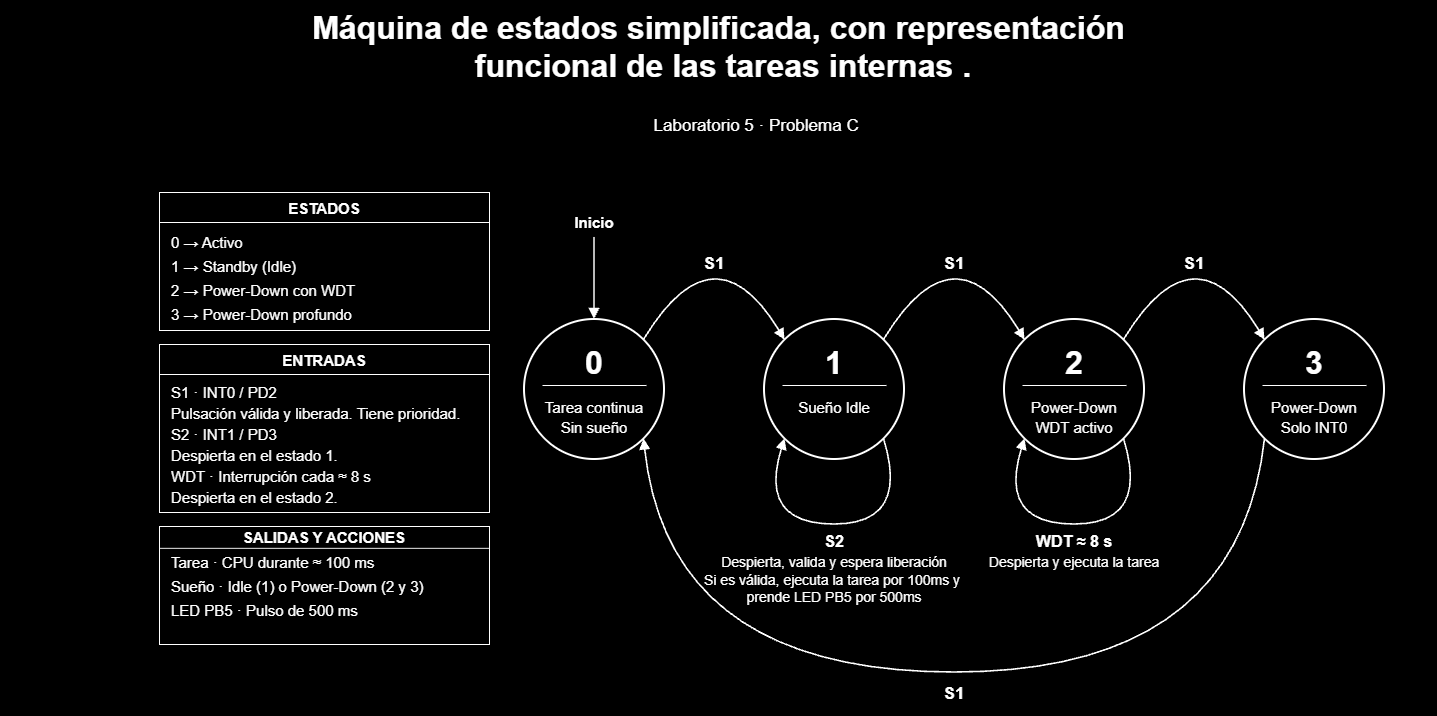

The diagram above was exported from draw.io. Its source (the exported page's mxGraphModel, read from the mxfile embedded in the PNG):
<mxGraphModel dx="2618" dy="1554" grid="0" gridSize="10" guides="1" tooltips="1" connect="1" arrows="1" fold="1" page="1" pageScale="1" pageWidth="1270" pageHeight="640" background="#000000" math="0" shadow="0" adaptiveColors="none">
  <root>
    <mxCell id="0" />
    <mxCell id="1" parent="0" />
    <mxCell id="lienzo" parent="1" style="fillColor=#000000;strokeColor=none;locked=1;connectable=0;selectable=0;" value="" vertex="1">
      <mxGeometry height="640" width="1270" as="geometry" />
    </mxCell>
    <mxCell id="title" parent="1" style="text;html=0;strokeColor=none;fillColor=none;spacing=0;align=center;verticalAlign=middle;fontFamily=Arial;fontColor=#FFFFFF;fontSize=32;fontStyle=1;rotatable=0;connectable=0;" value="Máquina de estados simplificada, con representación&#10; funcional de las tareas internas ." vertex="1">
      <mxGeometry height="86.76" width="1437" x="-129" y="-76" as="geometry" />
    </mxCell>
    <mxCell id="sub" parent="1" style="text;html=0;strokeColor=none;fillColor=none;spacing=0;align=center;verticalAlign=middle;fontFamily=Arial;fontColor=#FFFFFF;fontSize=17;fontStyle=0;rotatable=0;connectable=0;" value="Laboratorio 5 · Problema C " vertex="1">
      <mxGeometry height="23.12" width="1206" x="26.5" y="36" as="geometry" />
    </mxCell>
    <mxCell id="reset" edge="1" parent="1" style="noEdgeStyle=1;curved=0;endArrow=block;endFill=1;endSize=7;strokeColor=#FFFFFF;strokeWidth=1.6;entryX=0.5;entryY=0;entryPerimeter=0;" target="A" value="">
      <mxGeometry relative="1" as="geometry">
        <mxPoint x="465" y="161" as="sourcePoint" />
      </mxGeometry>
    </mxCell>
    <mxCell id="reset-label" parent="1" style="text;html=0;strokeColor=none;fillColor=none;spacing=0;align=center;verticalAlign=middle;fontFamily=Arial;fontColor=#FFFFFF;fontSize=15;fontStyle=1;rotatable=0;connectable=0;" value="Inicio" vertex="1">
      <mxGeometry height="20.400000000000002" width="80" x="425" y="134.8" as="geometry" />
    </mxCell>
    <mxCell id="AB" edge="1" parent="1" source="A" style="noEdgeStyle=1;curved=1;endArrow=block;endFill=1;endSize=7;strokeColor=#FFFFFF;strokeWidth=1.6;entryX=0.1464466094067262;entryY=0.1464466094067262;entryPerimeter=0;exitX=0.8535533905932737;exitY=0.1464466094067262;exitPerimeter=0;" target="B" value="">
      <mxGeometry relative="1" as="geometry">
        <Array as="points">
          <mxPoint x="585" y="147" />
        </Array>
      </mxGeometry>
    </mxCell>
    <mxCell id="AB-label" parent="1" style="text;html=0;strokeColor=none;fillColor=none;spacing=0;align=center;verticalAlign=middle;fontFamily=Arial;fontColor=#FFFFFF;fontSize=17;fontStyle=1;rotatable=0;connectable=0;" value="S1" vertex="1">
      <mxGeometry height="23.12" width="70" x="550" y="173.44" as="geometry" />
    </mxCell>
    <mxCell id="BC" edge="1" parent="1" source="B" style="noEdgeStyle=1;curved=1;endArrow=block;endFill=1;endSize=7;strokeColor=#FFFFFF;strokeWidth=1.6;entryX=0.1464466094067262;entryY=0.1464466094067262;entryPerimeter=0;exitX=0.8535533905932737;exitY=0.1464466094067262;exitPerimeter=0;" target="C" value="">
      <mxGeometry relative="1" as="geometry">
        <Array as="points">
          <mxPoint x="825" y="147" />
        </Array>
      </mxGeometry>
    </mxCell>
    <mxCell id="BC-label" parent="1" style="text;html=0;strokeColor=none;fillColor=none;spacing=0;align=center;verticalAlign=middle;fontFamily=Arial;fontColor=#FFFFFF;fontSize=17;fontStyle=1;rotatable=0;connectable=0;" value="S1" vertex="1">
      <mxGeometry height="23.12" width="70" x="790" y="173.44" as="geometry" />
    </mxCell>
    <mxCell id="CD" edge="1" parent="1" source="C" style="noEdgeStyle=1;curved=1;endArrow=block;endFill=1;endSize=7;strokeColor=#FFFFFF;strokeWidth=1.6;entryX=0.1464466094067262;entryY=0.1464466094067262;entryPerimeter=0;exitX=0.8535533905932737;exitY=0.1464466094067262;exitPerimeter=0;" target="D" value="">
      <mxGeometry relative="1" as="geometry">
        <Array as="points">
          <mxPoint x="1065" y="147" />
        </Array>
      </mxGeometry>
    </mxCell>
    <mxCell id="CD-label" parent="1" style="text;html=0;strokeColor=none;fillColor=none;spacing=0;align=center;verticalAlign=middle;fontFamily=Arial;fontColor=#FFFFFF;fontSize=17;fontStyle=1;rotatable=0;connectable=0;" value="S1" vertex="1">
      <mxGeometry height="23.12" width="70" x="1030" y="173.44" as="geometry" />
    </mxCell>
    <mxCell id="DA" edge="1" parent="1" source="D" style="noEdgeStyle=1;curved=1;endArrow=block;endFill=1;endSize=7;strokeColor=#FFFFFF;strokeWidth=1.6;entryX=0.8535533905932737;entryY=0.8535533905932737;entryPerimeter=0;exitX=0.1464466094067262;exitY=0.8535533905932737;exitPerimeter=0;" target="A" value="">
      <mxGeometry relative="1" as="geometry">
        <Array as="points">
          <mxPoint x="1110" y="596" />
          <mxPoint x="540" y="596" />
        </Array>
      </mxGeometry>
    </mxCell>
    <mxCell id="DA-label" parent="1" style="text;html=0;strokeColor=none;fillColor=none;spacing=0;align=center;verticalAlign=middle;fontFamily=Arial;fontColor=#FFFFFF;fontSize=17;fontStyle=1;rotatable=0;connectable=0;" value="S1" vertex="1">
      <mxGeometry height="23.12" width="80" x="785" y="603.44" as="geometry" />
    </mxCell>
    <mxCell id="B-interno" edge="1" parent="1" source="B" style="noEdgeStyle=1;curved=1;endArrow=block;endFill=1;endSize=7;strokeColor=#FFFFFF;strokeWidth=1.6;entryX=0.1464466094067262;entryY=0.8535533905932737;entryPerimeter=0;exitX=0.8535533905932737;exitY=0.8535533905932737;exitPerimeter=0;" target="B" value="">
      <mxGeometry relative="1" as="geometry">
        <Array as="points">
          <mxPoint x="781" y="448" />
          <mxPoint x="629" y="448" />
        </Array>
      </mxGeometry>
    </mxCell>
    <mxCell id="B-internal-label0" parent="1" style="text;html=0;strokeColor=none;fillColor=none;spacing=0;align=center;verticalAlign=middle;fontFamily=Arial;fontColor=#FFFFFF;fontSize=16;fontStyle=1;rotatable=0;connectable=0;" value="S2" vertex="1">
      <mxGeometry height="21.76" width="130" x="640" y="453.12" as="geometry" />
    </mxCell>
    <mxCell id="B-internal-label1" parent="1" style="text;html=0;strokeColor=none;fillColor=none;spacing=0;align=center;verticalAlign=middle;fontFamily=Arial;fontColor=#FFFFFF;fontSize=14;fontStyle=0;rotatable=0;connectable=0;" value="Despierta, valida y espera liberación" vertex="1">
      <mxGeometry height="19.040000000000003" width="239" x="585.5" y="475.48" as="geometry" />
    </mxCell>
    <mxCell id="B-internal-label2" parent="1" style="text;html=0;strokeColor=none;fillColor=none;spacing=0;align=center;verticalAlign=middle;fontFamily=Arial;fontColor=#FFFFFF;fontSize=14;fontStyle=0;rotatable=0;connectable=0;" value="Si es válida, ejecuta la tarea por 100ms y &#10;prende LED PB5 por 500ms" vertex="1">
      <mxGeometry height="38.52" width="239" x="585.5" y="492.48" as="geometry" />
    </mxCell>
    <mxCell id="C-interno" edge="1" parent="1" source="C" style="noEdgeStyle=1;curved=1;endArrow=block;endFill=1;endSize=7;strokeColor=#FFFFFF;strokeWidth=1.6;entryX=0.1464466094067262;entryY=0.8535533905932737;entryPerimeter=0;exitX=0.8535533905932737;exitY=0.8535533905932737;exitPerimeter=0;" target="C" value="">
      <mxGeometry relative="1" as="geometry">
        <Array as="points">
          <mxPoint x="1021" y="448" />
          <mxPoint x="869" y="448" />
        </Array>
      </mxGeometry>
    </mxCell>
    <mxCell id="C-internal-label0" parent="1" style="text;html=0;strokeColor=none;fillColor=none;spacing=0;align=center;verticalAlign=middle;fontFamily=Arial;fontColor=#FFFFFF;fontSize=16;fontStyle=1;rotatable=0;connectable=0;" value="WDT ≈ 8 s" vertex="1">
      <mxGeometry height="21.76" width="130" x="880" y="453.12" as="geometry" />
    </mxCell>
    <mxCell id="C-internal-label1" parent="1" style="text;html=0;strokeColor=none;fillColor=none;spacing=0;align=center;verticalAlign=middle;fontFamily=Arial;fontColor=#FFFFFF;fontSize=14;fontStyle=0;rotatable=0;connectable=0;" value="Despierta y ejecuta la tarea" vertex="1">
      <mxGeometry height="19.040000000000003" width="239" x="825.5" y="475.48" as="geometry" />
    </mxCell>
    <mxCell id="estados" parent="1" style="rounded=0;fillColor=#000000;strokeColor=#FFFFFF;strokeWidth=1;connectable=0;" value="" vertex="1">
      <mxGeometry height="138" width="330" x="30" y="116" as="geometry" />
    </mxCell>
    <mxCell id="estados-rule" parent="estados" style="shape=line;strokeColor=#FFFFFF;strokeWidth=1;connectable=0;" value="" vertex="1">
      <mxGeometry height="1" width="330" y="29.5" as="geometry" />
    </mxCell>
    <mxCell id="estados-title" parent="estados" style="text;html=0;strokeColor=none;fillColor=none;spacing=0;align=center;verticalAlign=middle;fontFamily=Arial;fontColor=#FFFFFF;fontSize=15;fontStyle=1;rotatable=0;connectable=0;" value="ESTADOS" vertex="1">
      <mxGeometry height="20.400000000000002" width="310" x="10" y="4.799999999999999" as="geometry" />
    </mxCell>
    <mxCell id="estados-row0" parent="estados" style="text;html=0;strokeColor=none;fillColor=none;spacing=0;align=left;verticalAlign=middle;fontFamily=Arial;fontColor=#FFFFFF;fontSize=15;fontStyle=0;rotatable=0;connectable=0;" value="0  →  Activo" vertex="1">
      <mxGeometry height="20.400000000000002" width="306" x="12" y="38.8" as="geometry" />
    </mxCell>
    <mxCell id="estados-row1" parent="estados" style="text;html=0;strokeColor=none;fillColor=none;spacing=0;align=left;verticalAlign=middle;fontFamily=Arial;fontColor=#FFFFFF;fontSize=15;fontStyle=0;rotatable=0;connectable=0;" value="1  →  Standby (Idle)" vertex="1">
      <mxGeometry height="20.400000000000002" width="306" x="12" y="62.8" as="geometry" />
    </mxCell>
    <mxCell id="estados-row2" parent="estados" style="text;html=0;strokeColor=none;fillColor=none;spacing=0;align=left;verticalAlign=middle;fontFamily=Arial;fontColor=#FFFFFF;fontSize=15;fontStyle=0;rotatable=0;connectable=0;" value="2  →  Power-Down con WDT" vertex="1">
      <mxGeometry height="20.400000000000002" width="306" x="12" y="86.8" as="geometry" />
    </mxCell>
    <mxCell id="estados-row3" parent="estados" style="text;html=0;strokeColor=none;fillColor=none;spacing=0;align=left;verticalAlign=middle;fontFamily=Arial;fontColor=#FFFFFF;fontSize=15;fontStyle=0;rotatable=0;connectable=0;" value="3  →  Power-Down profundo" vertex="1">
      <mxGeometry height="20.400000000000002" width="306" x="12" y="110.8" as="geometry" />
    </mxCell>
    <mxCell id="entradas" parent="1" style="rounded=0;fillColor=#000000;strokeColor=#FFFFFF;strokeWidth=1;connectable=0;" value="" vertex="1">
      <mxGeometry height="168" width="330" x="30" y="268" as="geometry" />
    </mxCell>
    <mxCell id="entradas-rule" parent="entradas" style="shape=line;strokeColor=#FFFFFF;strokeWidth=1;connectable=0;" value="" vertex="1">
      <mxGeometry height="1" width="330" y="29.5" as="geometry" />
    </mxCell>
    <mxCell id="entradas-title" parent="entradas" style="text;html=0;strokeColor=none;fillColor=none;spacing=0;align=center;verticalAlign=middle;fontFamily=Arial;fontColor=#FFFFFF;fontSize=15;fontStyle=1;rotatable=0;connectable=0;" value="ENTRADAS" vertex="1">
      <mxGeometry height="20.400000000000002" width="310" x="10" y="4.799999999999999" as="geometry" />
    </mxCell>
    <mxCell id="entradas-row0" parent="entradas" style="text;html=0;strokeColor=none;fillColor=none;spacing=0;align=left;verticalAlign=middle;fontFamily=Arial;fontColor=#FFFFFF;fontSize=15;fontStyle=0;rotatable=0;connectable=0;" value="S1  ·  INT0 / PD2" vertex="1">
      <mxGeometry height="20.400000000000002" width="306" x="12" y="37.3" as="geometry" />
    </mxCell>
    <mxCell id="entradas-row1" parent="entradas" style="text;html=0;strokeColor=none;fillColor=none;spacing=0;align=left;verticalAlign=middle;fontFamily=Arial;fontColor=#FFFFFF;fontSize=15;fontStyle=0;rotatable=0;connectable=0;" value="Pulsación válida y liberada. Tiene prioridad." vertex="1">
      <mxGeometry height="20.400000000000002" width="306" x="12" y="58.3" as="geometry" />
    </mxCell>
    <mxCell id="entradas-row2" parent="entradas" style="text;html=0;strokeColor=none;fillColor=none;spacing=0;align=left;verticalAlign=middle;fontFamily=Arial;fontColor=#FFFFFF;fontSize=15;fontStyle=0;rotatable=0;connectable=0;" value="S2  ·  INT1 / PD3" vertex="1">
      <mxGeometry height="20.400000000000002" width="306" x="12" y="79.3" as="geometry" />
    </mxCell>
    <mxCell id="entradas-row3" parent="entradas" style="text;html=0;strokeColor=none;fillColor=none;spacing=0;align=left;verticalAlign=middle;fontFamily=Arial;fontColor=#FFFFFF;fontSize=15;fontStyle=0;rotatable=0;connectable=0;" value="Despierta en el estado 1." vertex="1">
      <mxGeometry height="20.400000000000002" width="306" x="12" y="100.3" as="geometry" />
    </mxCell>
    <mxCell id="entradas-row4" parent="entradas" style="text;html=0;strokeColor=none;fillColor=none;spacing=0;align=left;verticalAlign=middle;fontFamily=Arial;fontColor=#FFFFFF;fontSize=15;fontStyle=0;rotatable=0;connectable=0;" value="WDT  ·  Interrupción cada ≈ 8 s" vertex="1">
      <mxGeometry height="20.400000000000002" width="306" x="12" y="121.3" as="geometry" />
    </mxCell>
    <mxCell id="entradas-row5" parent="entradas" style="text;html=0;strokeColor=none;fillColor=none;spacing=0;align=left;verticalAlign=middle;fontFamily=Arial;fontColor=#FFFFFF;fontSize=15;fontStyle=0;rotatable=0;connectable=0;" value="Despierta en el estado 2." vertex="1">
      <mxGeometry height="20.400000000000002" width="306" x="12" y="142.3" as="geometry" />
    </mxCell>
    <mxCell id="salidas" parent="1" style="rounded=0;fillColor=#000000;strokeColor=#FFFFFF;strokeWidth=1;connectable=0;" value="" vertex="1">
      <mxGeometry height="118" width="330" x="30" y="450" as="geometry" />
    </mxCell>
    <mxCell id="salidas-rule" parent="salidas" style="shape=line;strokeColor=#FFFFFF;strokeWidth=1;connectable=0;" value="" vertex="1">
      <mxGeometry height="0.7283950617283951" width="330" y="21.487654320987655" as="geometry" />
    </mxCell>
    <mxCell id="salidas-title" parent="salidas" style="text;html=0;strokeColor=none;fillColor=none;spacing=0;align=center;verticalAlign=middle;fontFamily=Arial;fontColor=#FFFFFF;fontSize=15;fontStyle=1;rotatable=0;connectable=0;" value="SALIDAS Y ACCIONES" vertex="1">
      <mxGeometry height="14.859259259259261" width="310" x="10" y="3.4962962962962956" as="geometry" />
    </mxCell>
    <mxCell id="salidas-row0" parent="salidas" style="text;html=0;strokeColor=none;fillColor=none;spacing=0;align=left;verticalAlign=middle;fontFamily=Arial;fontColor=#FFFFFF;fontSize=15;fontStyle=0;rotatable=0;connectable=0;" value="Tarea  ·  CPU durante ≈ 100 ms" vertex="1">
      <mxGeometry height="14.859259259259261" width="306" x="12" y="28.261728395061724" as="geometry" />
    </mxCell>
    <mxCell id="salidas-row1" parent="salidas" style="text;html=0;strokeColor=none;fillColor=none;spacing=0;align=left;verticalAlign=middle;fontFamily=Arial;fontColor=#FFFFFF;fontSize=15;fontStyle=0;rotatable=0;connectable=0;" value="Sueño  ·  Idle (1) o Power-Down (2 y 3)" vertex="1">
      <mxGeometry height="27.78" width="306" x="12" y="45.74" as="geometry" />
    </mxCell>
    <mxCell id="salidas-row2" parent="salidas" style="text;html=0;strokeColor=none;fillColor=none;spacing=0;align=left;verticalAlign=middle;fontFamily=Arial;fontColor=#FFFFFF;fontSize=15;fontStyle=0;rotatable=0;connectable=0;" value="LED PB5  ·  Pulso de 500 ms" vertex="1">
      <mxGeometry height="27.78" width="306" x="12" y="69.22" as="geometry" />
    </mxCell>
    <mxCell id="A" parent="1" style="ellipse;perimeter=ellipsePerimeter;fillColor=#000000;strokeColor=#FFFFFF;strokeWidth=2;" value="" vertex="1">
      <mxGeometry height="140" width="140" x="395" y="243" as="geometry" />
    </mxCell>
    <mxCell id="A-divider" parent="A" style="shape=line;strokeColor=#FFFFFF;strokeWidth=1;connectable=0;" value="" vertex="1">
      <mxGeometry height="1" width="104" x="18" y="65.5" as="geometry" />
    </mxCell>
    <mxCell id="A-name" parent="A" style="text;html=0;strokeColor=none;fillColor=none;spacing=0;align=center;verticalAlign=middle;fontFamily=Arial;fontColor=#FFFFFF;fontSize=32;fontStyle=1;rotatable=0;connectable=0;" value="0" vertex="1">
      <mxGeometry height="43.52" width="95" x="22.5" y="18.24" as="geometry" />
    </mxCell>
    <mxCell id="A-mode0" parent="A" style="text;html=0;strokeColor=none;fillColor=none;spacing=0;align=center;verticalAlign=middle;fontFamily=Arial;fontColor=#FFFFFF;fontSize=15;fontStyle=0;rotatable=0;connectable=0;" value="Tarea continua" vertex="1">
      <mxGeometry height="20.400000000000002" width="132" x="4" y="76.8" as="geometry" />
    </mxCell>
    <mxCell id="A-mode1" parent="A" style="text;html=0;strokeColor=none;fillColor=none;spacing=0;align=center;verticalAlign=middle;fontFamily=Arial;fontColor=#FFFFFF;fontSize=15;fontStyle=0;rotatable=0;connectable=0;" value="Sin sueño" vertex="1">
      <mxGeometry height="20.400000000000002" width="132" x="4" y="96.8" as="geometry" />
    </mxCell>
    <mxCell id="B" parent="1" style="ellipse;perimeter=ellipsePerimeter;fillColor=#000000;strokeColor=#FFFFFF;strokeWidth=2;" value="" vertex="1">
      <mxGeometry height="140" width="140" x="635" y="243" as="geometry" />
    </mxCell>
    <mxCell id="B-divider" parent="B" style="shape=line;strokeColor=#FFFFFF;strokeWidth=1;connectable=0;" value="" vertex="1">
      <mxGeometry height="1" width="104" x="18" y="65.5" as="geometry" />
    </mxCell>
    <mxCell id="B-name" parent="B" style="text;html=0;strokeColor=none;fillColor=none;spacing=0;align=center;verticalAlign=middle;fontFamily=Arial;fontColor=#FFFFFF;fontSize=32;fontStyle=1;rotatable=0;connectable=0;" value="1" vertex="1">
      <mxGeometry height="43.52" width="95" x="22.5" y="18.24" as="geometry" />
    </mxCell>
    <mxCell id="B-mode0" parent="B" style="text;html=0;strokeColor=none;fillColor=none;spacing=0;align=center;verticalAlign=middle;fontFamily=Arial;fontColor=#FFFFFF;fontSize=15;fontStyle=0;rotatable=0;connectable=0;" value="Sueño Idle" vertex="1">
      <mxGeometry height="20.400000000000002" width="132" x="4" y="76.8" as="geometry" />
    </mxCell>
    <mxCell id="C" parent="1" style="ellipse;perimeter=ellipsePerimeter;fillColor=#000000;strokeColor=#FFFFFF;strokeWidth=2;" value="" vertex="1">
      <mxGeometry height="140" width="140" x="875" y="243" as="geometry" />
    </mxCell>
    <mxCell id="C-divider" parent="C" style="shape=line;strokeColor=#FFFFFF;strokeWidth=1;connectable=0;" value="" vertex="1">
      <mxGeometry height="1" width="104" x="18" y="65.5" as="geometry" />
    </mxCell>
    <mxCell id="C-name" parent="C" style="text;html=0;strokeColor=none;fillColor=none;spacing=0;align=center;verticalAlign=middle;fontFamily=Arial;fontColor=#FFFFFF;fontSize=32;fontStyle=1;rotatable=0;connectable=0;" value="2" vertex="1">
      <mxGeometry height="43.52" width="95" x="22.5" y="18.24" as="geometry" />
    </mxCell>
    <mxCell id="C-mode0" parent="C" style="text;html=0;strokeColor=none;fillColor=none;spacing=0;align=center;verticalAlign=middle;fontFamily=Arial;fontColor=#FFFFFF;fontSize=15;fontStyle=0;rotatable=0;connectable=0;" value="Power-Down" vertex="1">
      <mxGeometry height="20.400000000000002" width="132" x="4" y="76.8" as="geometry" />
    </mxCell>
    <mxCell id="C-mode1" parent="C" style="text;html=0;strokeColor=none;fillColor=none;spacing=0;align=center;verticalAlign=middle;fontFamily=Arial;fontColor=#FFFFFF;fontSize=15;fontStyle=0;rotatable=0;connectable=0;" value="WDT activo" vertex="1">
      <mxGeometry height="20.400000000000002" width="132" x="4" y="96.8" as="geometry" />
    </mxCell>
    <mxCell id="D" parent="1" style="ellipse;perimeter=ellipsePerimeter;fillColor=#000000;strokeColor=#FFFFFF;strokeWidth=2;" value="" vertex="1">
      <mxGeometry height="140" width="140" x="1115" y="243" as="geometry" />
    </mxCell>
    <mxCell id="D-divider" parent="D" style="shape=line;strokeColor=#FFFFFF;strokeWidth=1;connectable=0;" value="" vertex="1">
      <mxGeometry height="1" width="104" x="18" y="65.5" as="geometry" />
    </mxCell>
    <mxCell id="D-name" parent="D" style="text;html=0;strokeColor=none;fillColor=none;spacing=0;align=center;verticalAlign=middle;fontFamily=Arial;fontColor=#FFFFFF;fontSize=32;fontStyle=1;rotatable=0;connectable=0;" value="3" vertex="1">
      <mxGeometry height="43.52" width="95" x="22.5" y="18.24" as="geometry" />
    </mxCell>
    <mxCell id="D-mode0" parent="D" style="text;html=0;strokeColor=none;fillColor=none;spacing=0;align=center;verticalAlign=middle;fontFamily=Arial;fontColor=#FFFFFF;fontSize=15;fontStyle=0;rotatable=0;connectable=0;" value="Power-Down" vertex="1">
      <mxGeometry height="20.400000000000002" width="132" x="4" y="76.8" as="geometry" />
    </mxCell>
    <mxCell id="D-mode1" parent="D" style="text;html=0;strokeColor=none;fillColor=none;spacing=0;align=center;verticalAlign=middle;fontFamily=Arial;fontColor=#FFFFFF;fontSize=15;fontStyle=0;rotatable=0;connectable=0;" value="Solo INT0" vertex="1">
      <mxGeometry height="20.400000000000002" width="132" x="4" y="96.8" as="geometry" />
    </mxCell>
  </root>
</mxGraphModel>